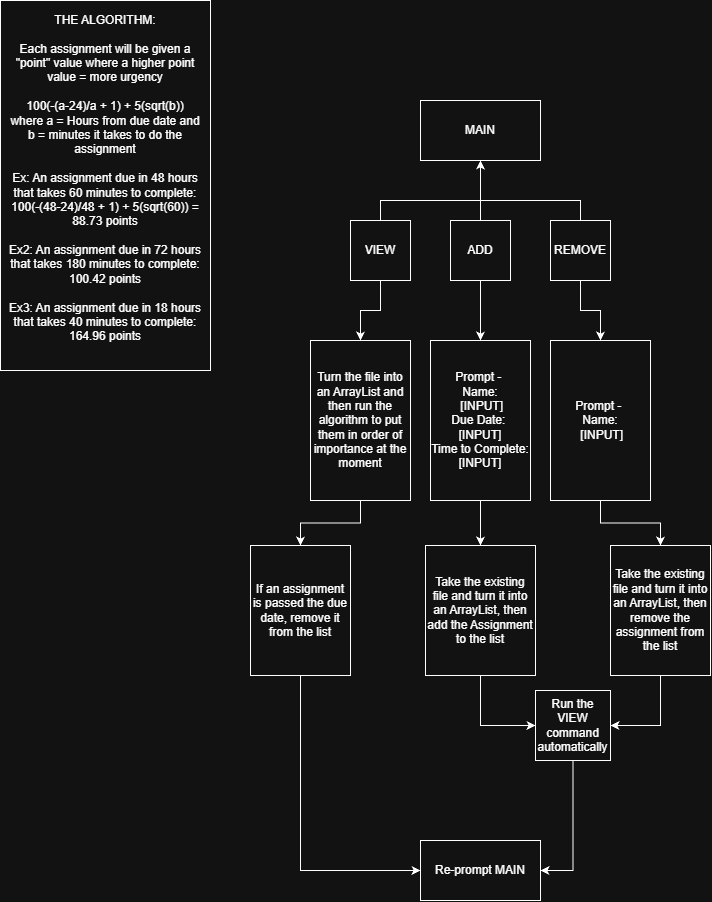

The diagram above was exported from draw.io. Its source (the exported page's mxGraphModel, read from the mxfile embedded in the PNG):
<mxGraphModel dx="2333" dy="2043" grid="1" gridSize="10" guides="1" tooltips="1" connect="1" arrows="1" fold="1" page="1" pageScale="1" pageWidth="850" pageHeight="1100" math="0" shadow="0">
  <root>
    <mxCell id="0" />
    <mxCell id="1" parent="0" />
    <mxCell id="GN4JPHmHjAn--VAfo3RY-1" parent="1" style="rounded=0;whiteSpace=wrap;html=1;" value="MAIN" vertex="1">
      <mxGeometry height="60" width="120" x="70" y="40" as="geometry" />
    </mxCell>
    <mxCell id="GN4JPHmHjAn--VAfo3RY-20" edge="1" parent="1" source="GN4JPHmHjAn--VAfo3RY-3" style="edgeStyle=orthogonalEdgeStyle;rounded=0;orthogonalLoop=1;jettySize=auto;html=1;defaultLabelBackgroundColor=page;" target="GN4JPHmHjAn--VAfo3RY-1" value="">
      <mxGeometry relative="1" as="geometry">
        <Array as="points">
          <mxPoint x="30" y="140" />
          <mxPoint x="130" y="140" />
        </Array>
      </mxGeometry>
    </mxCell>
    <mxCell id="GN4JPHmHjAn--VAfo3RY-22" edge="1" parent="1" source="GN4JPHmHjAn--VAfo3RY-3" style="edgeStyle=orthogonalEdgeStyle;rounded=0;orthogonalLoop=1;jettySize=auto;html=1;exitX=0.5;exitY=1;exitDx=0;exitDy=0;defaultLabelBackgroundColor=page;" target="GN4JPHmHjAn--VAfo3RY-23">
      <mxGeometry relative="1" as="geometry">
        <mxPoint x="30" y="270" as="targetPoint" />
      </mxGeometry>
    </mxCell>
    <mxCell id="GN4JPHmHjAn--VAfo3RY-3" parent="1" style="rounded=0;whiteSpace=wrap;html=1;" value="VIEW" vertex="1">
      <mxGeometry height="60" width="60" y="160" as="geometry" />
    </mxCell>
    <mxCell id="GN4JPHmHjAn--VAfo3RY-21" edge="1" parent="1" source="GN4JPHmHjAn--VAfo3RY-4" style="edgeStyle=orthogonalEdgeStyle;rounded=0;orthogonalLoop=1;jettySize=auto;html=1;defaultLabelBackgroundColor=page;" target="GN4JPHmHjAn--VAfo3RY-1" value="">
      <mxGeometry relative="1" as="geometry" />
    </mxCell>
    <mxCell id="GN4JPHmHjAn--VAfo3RY-25" edge="1" parent="1" source="GN4JPHmHjAn--VAfo3RY-4" style="edgeStyle=orthogonalEdgeStyle;rounded=0;orthogonalLoop=1;jettySize=auto;html=1;defaultLabelBackgroundColor=page;" target="GN4JPHmHjAn--VAfo3RY-24" value="">
      <mxGeometry relative="1" as="geometry" />
    </mxCell>
    <mxCell id="GN4JPHmHjAn--VAfo3RY-4" parent="1" style="rounded=0;whiteSpace=wrap;html=1;" value="ADD" vertex="1">
      <mxGeometry height="60" width="60" x="100" y="160" as="geometry" />
    </mxCell>
    <mxCell id="GN4JPHmHjAn--VAfo3RY-12" parent="1" style="rounded=0;whiteSpace=wrap;html=1;" value="THE ALGORITHM:&lt;br&gt;&lt;br&gt;&lt;div&gt;Each assignment will be given a &quot;point&quot; value where a higher point value = more urgency&lt;/div&gt;&lt;div&gt;&lt;br&gt;&lt;/div&gt;&lt;div&gt;100(-(a-24)/a + 1)&amp;nbsp;&lt;span style=&quot;background-color: transparent; color: light-dark(#000000, var(--ge-light-color, #ffffff));&quot;&gt;+ 5(sqrt(&lt;/span&gt;&lt;span style=&quot;background-color: transparent; color: light-dark(#000000, var(--ge-light-color, #ffffff));&quot;&gt;b))&lt;/span&gt;&lt;/div&gt;&lt;div&gt;&amp;nbsp;where a = Hours from due date and&amp;nbsp;&lt;/div&gt;&lt;div&gt;&lt;span style=&quot;background-color: transparent; color: light-dark(#000000, var(--ge-light-color, #ffffff));&quot;&gt;b = minutes it takes to do the assignment&lt;/span&gt;&lt;/div&gt;&lt;div&gt;&lt;br&gt;&lt;/div&gt;&lt;div&gt;Ex: An assignment due in 48 hours that takes 60 minutes to complete:&lt;/div&gt;&lt;div&gt;100(-(48-24)/48 + 1) + 5(sqrt(60)) = 88.73 points&lt;/div&gt;&lt;div&gt;&lt;br&gt;&lt;/div&gt;&lt;div&gt;Ex2: An assignment due in 72 hours that takes 180 minutes to complete: 100.42 points&lt;/div&gt;&lt;div&gt;&lt;br&gt;&lt;/div&gt;&lt;div&gt;Ex3: An assignment due in 18 hours that takes 40 minutes to complete: 164.96 points&lt;/div&gt;&lt;div&gt;&lt;br&gt;&lt;/div&gt;" vertex="1">
      <mxGeometry height="370" width="210" x="-350" y="-60" as="geometry" />
    </mxCell>
    <mxCell id="GN4JPHmHjAn--VAfo3RY-37" edge="1" parent="1" source="GN4JPHmHjAn--VAfo3RY-23" style="edgeStyle=orthogonalEdgeStyle;rounded=0;orthogonalLoop=1;jettySize=auto;html=1;defaultLabelBackgroundColor=page;" target="GN4JPHmHjAn--VAfo3RY-36" value="">
      <mxGeometry relative="1" as="geometry" />
    </mxCell>
    <mxCell id="GN4JPHmHjAn--VAfo3RY-23" parent="1" style="rounded=0;whiteSpace=wrap;html=1;" value="Turn the file into an ArrayList and then run the algorithm to put them in order of importance at the moment" vertex="1">
      <mxGeometry height="160" width="100" x="-40" y="280" as="geometry" />
    </mxCell>
    <mxCell id="GN4JPHmHjAn--VAfo3RY-27" edge="1" parent="1" source="GN4JPHmHjAn--VAfo3RY-24" style="edgeStyle=orthogonalEdgeStyle;rounded=0;orthogonalLoop=1;jettySize=auto;html=1;defaultLabelBackgroundColor=page;" target="GN4JPHmHjAn--VAfo3RY-26" value="">
      <mxGeometry relative="1" as="geometry" />
    </mxCell>
    <mxCell id="GN4JPHmHjAn--VAfo3RY-24" parent="1" style="rounded=0;whiteSpace=wrap;html=1;" value="Prompt -&amp;nbsp;&lt;div&gt;Name:&lt;/div&gt;&lt;div&gt;&amp;nbsp;[INPUT]&lt;/div&gt;&lt;div&gt;Due Date:&amp;nbsp;&lt;/div&gt;&lt;div&gt;&lt;span style=&quot;background-color: transparent; color: light-dark(#000000, var(--ge-light-color, #ffffff));&quot;&gt;[INPUT]&lt;/span&gt;&lt;/div&gt;&lt;div&gt;Time to Complete:&lt;/div&gt;&lt;div&gt;[INPUT]&lt;/div&gt;" vertex="1">
      <mxGeometry height="160" width="100" x="80" y="280" as="geometry" />
    </mxCell>
    <mxCell id="GN4JPHmHjAn--VAfo3RY-43" edge="1" parent="1" source="GN4JPHmHjAn--VAfo3RY-26" style="edgeStyle=orthogonalEdgeStyle;rounded=0;orthogonalLoop=1;jettySize=auto;html=1;exitX=0.5;exitY=1;exitDx=0;exitDy=0;entryX=0;entryY=0.5;entryDx=0;entryDy=0;defaultLabelBackgroundColor=page;" target="GN4JPHmHjAn--VAfo3RY-42">
      <mxGeometry relative="1" as="geometry" />
    </mxCell>
    <mxCell id="GN4JPHmHjAn--VAfo3RY-26" parent="1" style="rounded=0;whiteSpace=wrap;html=1;" value="Take the existing file and turn it into an ArrayList, then add the Assignment to the list" vertex="1">
      <mxGeometry height="130" width="110" x="75" y="485" as="geometry" />
    </mxCell>
    <mxCell id="GN4JPHmHjAn--VAfo3RY-29" edge="1" parent="1" source="GN4JPHmHjAn--VAfo3RY-28" style="edgeStyle=orthogonalEdgeStyle;rounded=0;orthogonalLoop=1;jettySize=auto;html=1;exitX=0.5;exitY=0;exitDx=0;exitDy=0;defaultLabelBackgroundColor=page;entryX=0.5;entryY=1;entryDx=0;entryDy=0;" target="GN4JPHmHjAn--VAfo3RY-1">
      <mxGeometry relative="1" x="-0.875" as="geometry">
        <Array as="points">
          <mxPoint x="230" y="140" />
          <mxPoint x="130" y="140" />
        </Array>
        <mxPoint x="230" y="140" as="targetPoint" />
      </mxGeometry>
    </mxCell>
    <mxCell id="GN4JPHmHjAn--VAfo3RY-35" edge="1" parent="1" source="GN4JPHmHjAn--VAfo3RY-28" style="edgeStyle=orthogonalEdgeStyle;rounded=0;orthogonalLoop=1;jettySize=auto;html=1;defaultLabelBackgroundColor=page;" target="GN4JPHmHjAn--VAfo3RY-34" value="">
      <mxGeometry relative="1" as="geometry" />
    </mxCell>
    <mxCell id="GN4JPHmHjAn--VAfo3RY-28" parent="1" style="rounded=0;whiteSpace=wrap;html=1;" value="REMOVE" vertex="1">
      <mxGeometry height="60" width="60" x="200" y="160" as="geometry" />
    </mxCell>
    <mxCell id="GN4JPHmHjAn--VAfo3RY-41" edge="1" parent="1" source="GN4JPHmHjAn--VAfo3RY-34" style="edgeStyle=orthogonalEdgeStyle;rounded=0;orthogonalLoop=1;jettySize=auto;html=1;defaultLabelBackgroundColor=page;" target="GN4JPHmHjAn--VAfo3RY-40" value="">
      <mxGeometry relative="1" as="geometry" />
    </mxCell>
    <mxCell id="GN4JPHmHjAn--VAfo3RY-34" parent="1" style="rounded=0;whiteSpace=wrap;html=1;" value="Prompt -&amp;nbsp;&lt;div&gt;Name:&lt;/div&gt;&lt;div&gt;&amp;nbsp;[INPUT]&lt;/div&gt;" vertex="1">
      <mxGeometry height="160" width="100" x="200" y="280" as="geometry" />
    </mxCell>
    <mxCell id="GN4JPHmHjAn--VAfo3RY-47" edge="1" parent="1" source="GN4JPHmHjAn--VAfo3RY-36" style="edgeStyle=orthogonalEdgeStyle;rounded=0;orthogonalLoop=1;jettySize=auto;html=1;exitX=0.5;exitY=1;exitDx=0;exitDy=0;entryX=0;entryY=0.5;entryDx=0;entryDy=0;defaultLabelBackgroundColor=page;" target="GN4JPHmHjAn--VAfo3RY-45">
      <mxGeometry relative="1" as="geometry" />
    </mxCell>
    <mxCell id="GN4JPHmHjAn--VAfo3RY-36" parent="1" style="rounded=0;whiteSpace=wrap;html=1;" value="If an assignment is passed the due date, remove it from the list" vertex="1">
      <mxGeometry height="130" width="100" x="-100" y="485" as="geometry" />
    </mxCell>
    <mxCell id="GN4JPHmHjAn--VAfo3RY-44" edge="1" parent="1" source="GN4JPHmHjAn--VAfo3RY-40" style="edgeStyle=orthogonalEdgeStyle;rounded=0;orthogonalLoop=1;jettySize=auto;html=1;exitX=0.5;exitY=1;exitDx=0;exitDy=0;entryX=1;entryY=0.5;entryDx=0;entryDy=0;defaultLabelBackgroundColor=page;" target="GN4JPHmHjAn--VAfo3RY-42">
      <mxGeometry relative="1" as="geometry" />
    </mxCell>
    <mxCell id="GN4JPHmHjAn--VAfo3RY-40" parent="1" style="rounded=0;whiteSpace=wrap;html=1;" value="Take the existing file and turn it into an ArrayList, then remove the assignment from the list" vertex="1">
      <mxGeometry height="130" width="100" x="260" y="485" as="geometry" />
    </mxCell>
    <mxCell id="GN4JPHmHjAn--VAfo3RY-46" edge="1" parent="1" source="GN4JPHmHjAn--VAfo3RY-42" style="edgeStyle=orthogonalEdgeStyle;rounded=0;orthogonalLoop=1;jettySize=auto;html=1;exitX=0.5;exitY=1;exitDx=0;exitDy=0;entryX=1;entryY=0.5;entryDx=0;entryDy=0;defaultLabelBackgroundColor=page;" target="GN4JPHmHjAn--VAfo3RY-45">
      <mxGeometry relative="1" as="geometry" />
    </mxCell>
    <mxCell id="GN4JPHmHjAn--VAfo3RY-42" parent="1" style="rounded=0;whiteSpace=wrap;html=1;" value="Run the VIEW command automatically" vertex="1">
      <mxGeometry height="70" width="75" x="185" y="630" as="geometry" />
    </mxCell>
    <mxCell id="GN4JPHmHjAn--VAfo3RY-45" parent="1" style="rounded=0;whiteSpace=wrap;html=1;" value="Re-prompt MAIN" vertex="1">
      <mxGeometry height="60" width="120" x="70" y="780" as="geometry" />
    </mxCell>
  </root>
</mxGraphModel>